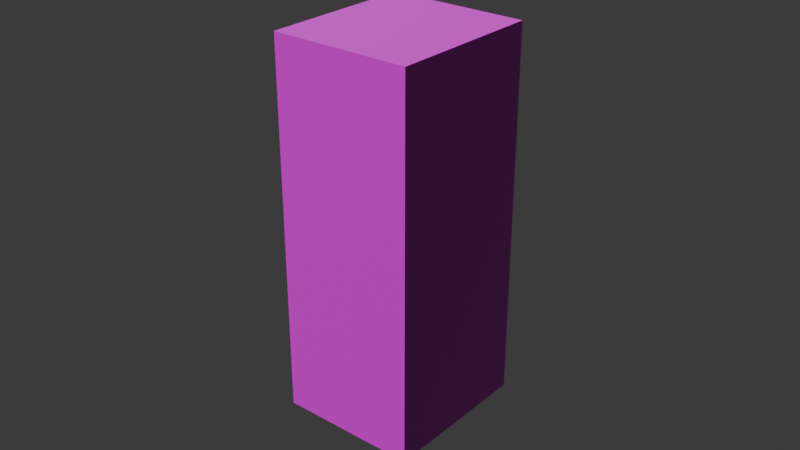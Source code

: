 # Source: box5.blend  (saved by Blender 4.1.24; exported with 4.5.12 LTS)
import bpy
from mathutils import Matrix  # noqa: F401  (used for matrix-valued properties, if any)

bpy.ops.wm.read_factory_settings(use_empty=True)
scene = bpy.context.scene
scene.name = 'Scene'

# ---- collections
col_collection = bpy.data.collections.new('Collection'); scene.collection.children.link(col_collection)

# ---- images (referenced by path relative to the original .blend; pixels are not part of the script)
import os
ASSET_DIR = os.environ.get("B2B_ASSET_DIR", "")  # directory of the original .blend (textures are referenced by path, not embedded)
HERE = os.path.dirname(os.path.abspath(__file__))  # packed textures are extracted next to this script under _unpacked/

def load_image(name, relpath, width, height, colorspace="sRGB"):
    """Load a texture the original file referenced (path relative to the .blend, or extracted next to this script)."""
    p = next((c for c in (os.path.join(HERE, relpath), os.path.join(ASSET_DIR, relpath)) if relpath and os.path.exists(c)), "")
    if p:
        img = bpy.data.images.load(p, check_existing=True)
        img.name = name
    else:  # same state as the original file: an image datablock whose file is absent (Cycles renders it pink)
        img = bpy.data.images.new(name, width, height)
        img.source = "FILE"
        img.filepath = "//" + (relpath or name)
    img.colorspace_settings.name = colorspace
    return img
img_box5_jpg = load_image('box5.jpg', 'box5.jpg', 1024, 1024, 'sRGB')
img_defaultmaterial_normal_png = load_image('DefaultMaterial_Normal.png', 'DefaultMaterial_Normal.png', 1024, 1024, 'Non-Color')

# ---- materials (node trees are filled in below, after node groups)
mat_box5 = bpy.data.materials.new('box5')
mat_box5.alpha_threshold = 0.0
mat_box5.use_transparent_shadow = False
mat_box5.roughness = 0.5
mat_box5.line_color = (0.0, 0.0, 0.0, 1.0)

# ---- material node trees
mat_box5.use_nodes = True; mat_box5.node_tree.nodes.clear()
_N = mat_box5.node_tree.nodes; _L = mat_box5.node_tree.links
n0 = _N.new('ShaderNodeOutputMaterial'); n0.name = 'Material Output'; n0.location = (300, 300)
n1 = _N.new('ShaderNodeBsdfPrincipled'); n1.name = 'Principled BSDF'; n1.location = (10, 300)
n1.inputs[3].default_value = 1.45
n2 = _N.new('ShaderNodeTexImage'); n2.name = 'Image Texture'; n2.location = (-394, 303)
n2.image = img_box5_jpg
n3 = _N.new('ShaderNodeTexImage'); n3.name = 'Image Texture.001'; n3.location = (-539, -75)
n3.image = img_defaultmaterial_normal_png
n4 = _N.new('ShaderNodeNormalMap'); n4.name = 'Normal Map'; n4.location = (-219, -54)
_L.new(n1.outputs[0], n0.inputs[0])
_L.new(n2.outputs[0], n1.inputs[0])
_L.new(n3.outputs[0], n4.inputs[1])
_L.new(n4.outputs[0], n1.inputs[5])
n0.is_active_output = True

# ---- world
world_world = bpy.data.worlds.new('World'); scene.world = world_world
world_world.use_nodes = True; world_world.node_tree.nodes.clear()
_N = world_world.node_tree.nodes; _L = world_world.node_tree.links
n0 = _N.new('ShaderNodeOutputWorld'); n0.name = 'World Output'; n0.location = (300, 300)
n1 = _N.new('ShaderNodeBackground'); n1.name = 'Background'; n1.location = (10, 300)
n1.inputs[0].default_value = (0.05088, 0.05088, 0.05088, 1.0)
_L.new(n1.outputs[0], n0.inputs[0])
n0.is_active_output = True
world_world.color = (0.05088, 0.05088, 0.05088)
world_world.use_sun_shadow = False
world_world.sun_shadow_jitter_overblur = 0.0

# ---- meshes
me_cube = bpy.data.meshes.new('Cube')
me_cube.from_pydata([(1.0, 1.0, 1.0), (1.0, 1.0, -1.0), (1.0, -1.0, 1.0), (1.0, -1.0, -1.0), (-1.0, 1.0, 1.0), (-1.0, 1.0, -1.0), (-1.0, -1.0, 1.0), (-1.0, -1.0, -1.0)], [], [(0, 4, 6, 2), (3, 2, 6, 7), (7, 6, 4, 5), (5, 1, 3, 7), (1, 0, 2, 3), (5, 4, 0, 1)])
_uv = me_cube.uv_layers.new(name='UVMap')
_uv.uv.foreach_set('vector', [0.7934, 0.6453, 0.7942, 0.9716, 0.9925, 0.97, 0.9917, 0.6437, 0.382, 0.07021, 0.382, 0.9767, 0.2044, 0.9767, 0.2044, 0.07021, 0.01691, 0.07966, 0.01691, 0.9721, 0.1917, 0.9721, 0.1917, 0.07966, 0.799, 0.3383, 0.799, 0.003102, 0.9984, 0.003102, 0.9984, 0.3383, 0.5884, 0.06268, 0.5884, 0.9718, 0.3936, 0.9718, 0.3936, 0.06268, 0.7861, 0.06857, 0.7861, 0.9746, 0.6057, 0.9746, 0.6057, 0.06857])
me_cube.materials.append(mat_box5)
me_cube.use_mirror_vertex_groups = False
me_cube.update()

# ---- objects
ob_cube = bpy.data.objects.new('Cube', me_cube)

# ---- transforms, parenting, visibility, modifiers, constraints
ob_cube.location = (0.0, 0.0, 0.0)
ob_cube.scale = (0.0225, 0.025, 0.06)
ob_cube.lock_rotations_4d = False
ob_cube.empty_display_type = 'ARROWS'
ob_cube.lineart.crease_threshold = 0.0

# ---- collection membership
col_collection.objects.link(ob_cube)

# ---- scene / render settings (as saved in the file)
scene.frame_start = 1; scene.frame_end = 250; scene.frame_set(1)
scene.render.engine = 'BLENDER_EEVEE_NEXT'
scene.cycles.sampling_pattern = 'TABULATED_SOBOL'
scene.eevee.ray_tracing_options.trace_max_roughness = 0.0
bpy.context.view_layer.update()

# ---- added for rendering (the .blend has no active camera and no usable light): camera, sun
cam_auto = bpy.data.cameras.new('AutoCamera')
cam_auto.lens = 50.0
cam_auto.sensor_width = 36.0
cam_auto.clip_end = 1000.0
ob_auto_camera = bpy.data.objects.new('AutoCamera', cam_auto)
scene.collection.objects.link(ob_auto_camera)
ob_auto_camera.location = (0.185045, -0.222054, 0.148036)
ob_auto_camera.rotation_euler = (1.09748, -7.21219e-08, 0.694738)
scene.camera = ob_auto_camera
light_auto_sun = bpy.data.lights.new('AutoSun', 'SUN')
light_auto_sun.energy = 3.0
light_auto_sun.angle = 0.0523599
ob_auto_sun = bpy.data.objects.new('AutoSun', light_auto_sun)
scene.collection.objects.link(ob_auto_sun)
ob_auto_sun.rotation_euler = (0.872665, 0.174533, 0.523599)
bpy.context.view_layer.update()
